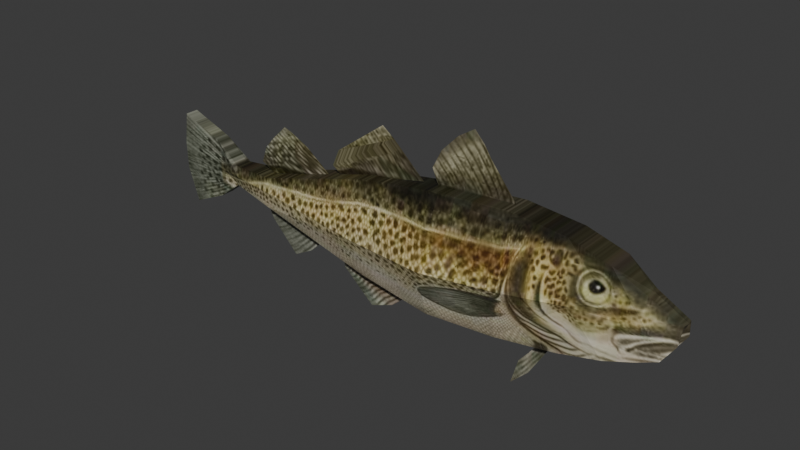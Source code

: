 # Source: bacalao.blend  (saved by Blender 5.2.45; exported with 4.5.12 LTS)
import bpy
from mathutils import Matrix  # noqa: F401  (used for matrix-valued properties, if any)

bpy.ops.wm.read_factory_settings(use_empty=True)
scene = bpy.context.scene
scene.name = 'Scene'

# ---- collections
col_collection = bpy.data.collections.new('Collection'); scene.collection.children.link(col_collection)

# ---- images (referenced by path relative to the original .blend; pixels are not part of the script)
import os
ASSET_DIR = os.environ.get("B2B_ASSET_DIR", "")  # directory of the original .blend (textures are referenced by path, not embedded)
HERE = os.path.dirname(os.path.abspath(__file__))  # packed textures are extracted next to this script under _unpacked/

def load_image(name, relpath, width, height, colorspace="sRGB"):
    """Load a texture the original file referenced (path relative to the .blend, or extracted next to this script)."""
    p = next((c for c in (os.path.join(HERE, relpath), os.path.join(ASSET_DIR, relpath)) if relpath and os.path.exists(c)), "")
    if p:
        img = bpy.data.images.load(p, check_existing=True)
        img.name = name
    else:  # same state as the original file: an image datablock whose file is absent (Cycles renders it pink)
        img = bpy.data.images.new(name, width, height)
        img.source = "FILE"
        img.filepath = "//" + (relpath or name)
    img.colorspace_settings.name = colorspace
    return img
img_bacalao_jpeg = load_image('bacalao.jpeg', '_unpacked/bacalao.138511d9.jpg', 738, 360, 'sRGB')

# ---- materials (node trees are filled in below, after node groups)
mat_material_001 = bpy.data.materials.new('Material.001')

# ---- material node trees
mat_material_001.use_nodes = True; mat_material_001.node_tree.nodes.clear()
_N = mat_material_001.node_tree.nodes; _L = mat_material_001.node_tree.links
n0 = _N.new('ShaderNodeBsdfPrincipled'); n0.name = 'Principled BSDF'; n0.location = (-200, 100)
n0.inputs[10].default_value = 0.005
n1 = _N.new('ShaderNodeOutputMaterial'); n1.name = 'Material Output'; n1.location = (200, 100)
n2 = _N.new('ShaderNodeTexImage'); n2.name = 'Image Texture'; n2.location = (-490, 75)
n2.image = img_bacalao_jpeg
_L.new(n0.outputs[0], n1.inputs[0])
_L.new(n2.outputs[0], n0.inputs[0])
n1.is_active_output = True

# ---- world
world_world = bpy.data.worlds.new('World'); scene.world = world_world
world_world.use_nodes = True; world_world.node_tree.nodes.clear()
_N = world_world.node_tree.nodes; _L = world_world.node_tree.links
n0 = _N.new('ShaderNodeOutputWorld'); n0.name = 'World Output'; n0.location = (200, 100)
n1 = _N.new('ShaderNodeBackground'); n1.name = 'Background'; n1.location = (-200, 100)
n1.inputs[0].default_value = (0.05088, 0.05088, 0.05088, 1.0)
_L.new(n1.outputs[0], n0.inputs[0])
n0.is_active_output = True
world_world.color = (0.05088, 0.05088, 0.05088)
world_world.sun_shadow_jitter_overblur = 0.0

# ---- meshes
me_plane = bpy.data.meshes.new('Plane')
me_plane.from_pydata([(-3.783, -0.3117, 0.0), (2.452, -0.8364, 0.0), (-3.77, 0.2771, 0.0), (2.522, 1.187, 0.0), (-0.09038, -1.134, 0.0), (-0.03781, 1.158, 0.0), (1.289, -1.026, 0.0), (1.474, 1.282, 0.0), (-1.477, 0.9281, 0.0), (-1.49, -0.9056, 0.0), (-4.691, -0.1772, 0.0), (-4.705, 0.2331, 0.0), (-5.876, -0.8609, 0.0), (-6.016, 0.9224, 0.0), (-5.165, 0.6099, 0.0), (-5.171, -0.5398, 0.0), (-6.096, -0.2074, 0.0), (-6.106, 0.3196, 0.0), (3.236, -0.6404, 0.0), (3.265, 0.9706, 0.0), (4.149, -0.2686, 0.0), (4.408, 0.3621, 0.0), (3.782, -0.4334, 0.0), (3.866, 0.6502, 0.0), (-3.783, -0.3117, 0.2467), (2.452, -0.8364, 0.2467), (-3.77, 0.2771, 0.2467), (2.522, 1.187, 0.2467), (-0.09038, -1.134, 0.2467), (-0.03781, 1.158, 0.2467), (1.289, -1.026, 0.2467), (1.474, 1.282, 0.2467), (-1.477, 0.9281, 0.2467), (-1.49, -0.9056, 0.2467), (-4.691, -0.1772, 0.1263), (-4.705, 0.2331, 0.1263), (-5.876, -0.8609, 0.1263), (-6.016, 0.9224, 0.1263), (-5.165, 0.6099, 0.1263), (-5.171, -0.5398, 0.1263), (-6.096, -0.2074, 0.1263), (-6.106, 0.3196, 0.1263), (3.236, -0.6404, 0.2467), (3.265, 0.9706, 0.2467), (4.149, -0.2686, 0.2467), (4.389, 0.3575, 0.1038), (3.782, -0.4334, 0.2467), (3.808, 0.6447, 0.1368), (-5.621, 0.0619, 0.0), (-6.101, 0.05151, 0.0), (4.276, 0.04127, 0.0), (-3.566, 0.05339, 0.3632), (2.717, 0.1864, 0.4499), (0.1751, -0.00735, 0.8067), (1.543, 0.09016, 0.6651), (-1.32, -0.02226, 0.6651), (-4.555, 0.06357, 0.2409), (-5.473, 0.09914, 0.1636), (-5.012, 0.06223, 0.1636), (-6.101, 0.05151, 0.1263), (3.483, 0.1463, 0.2863), (4.359, 0.03702, 0.1843), (3.932, 0.109, 0.2476), (-0.0542, 1.153, 0.0), (1.443, 1.283, 0.0), (-0.1759, 1.433, 0.0), (0.9479, 1.895, 0.0), (0.002594, 1.782, 0.0), (0.8181, 2.098, 0.0), (0.319, 2.106, 0.0), (0.6315, 2.301, 0.0), (-2.195, 0.7401, 0.0), (-0.3459, 1.135, 0.0), (-2.352, 0.8545, 0.0), (-0.8186, 1.571, 0.0), (-2.21, 1.172, 0.0), (-0.9673, 1.706, 0.0), (-0.8186, 1.571, 0.0), (-2.21, 1.172, 0.0), (-0.9673, 1.706, 0.0), (-1.717, 1.524, 0.0), (-1.717, 1.524, 0.0), (-1.211, 1.889, 0.0), (-3.811, 0.2746, 0.0), (-2.448, 0.6465, 0.0), (-4.115, 0.4267, 0.0), (-2.96, 1.024, 0.0), (-3.997, 0.7478, 0.0), (-3.321, 1.199, 0.0), (-3.783, 0.9845, 0.0), (-3.496, 1.261, 0.0), (-4.008, -0.4734, 0.0), (-2.959, -1.028, 0.0), (-3.608, -0.3608, 0.0), (-2.538, -0.6416, 0.0), (-3.901, -0.6819, 0.0), (-3.359, -1.242, 0.0), (-2.144, -0.9651, 0.0), (-1.029, -1.445, 0.0), (-1.92, -0.8175, 0.0), (-0.5763, -1.054, 0.0), (-2.123, -1.073, 0.0), (-1.496, -1.628, 0.0), (1.833, -1.212, 0.0), (1.832, -1.604, 0.0), (2.043, -0.9025, 0.0), (2.265, -0.8822, 0.0), (1.637, -1.449, 0.0), (1.501, -1.929, 0.0)], [], [(24, 33, 55, 51), (24, 51, 56, 34), (39, 58, 57, 36), (34, 56, 58, 39), (36, 57, 59, 40), (27, 52, 60, 43), (47, 62, 61, 45), (48, 49, 17, 13), (43, 60, 62, 47), (20, 50, 61, 44), (17, 49, 59, 41), (54, 52, 27, 31), (55, 53, 29, 32), (53, 54, 31, 29), (51, 55, 32, 26), (51, 26, 35, 56), (58, 38, 37, 57), (56, 35, 38, 58), (57, 37, 41, 59), (52, 25, 42, 60), (62, 46, 44, 61), (60, 42, 46, 62), (18, 22, 46, 42), (16, 12, 36, 40), (14, 13, 37, 38), (21, 23, 47, 45), (5, 8, 32, 29), (8, 2, 26, 32), (15, 10, 34, 39), (0, 9, 33, 24), (1, 18, 42, 25), (9, 4, 28, 33), (11, 14, 38, 35), (19, 3, 27, 43), (7, 5, 29, 31), (12, 15, 39, 36), (50, 21, 45, 61), (2, 11, 35, 26), (22, 20, 44, 46), (4, 6, 30, 28), (49, 16, 40, 59), (10, 0, 24, 34), (23, 19, 43, 47), (3, 7, 31, 27), (13, 17, 41, 37), (6, 1, 25, 30), (28, 30, 54, 53), (33, 28, 53, 55), (30, 25, 52, 54), (12, 16, 49, 48), (63, 64, 66, 65), (65, 66, 68, 67), (67, 68, 70, 69), (71, 72, 74, 73), (73, 74, 76, 75), (76, 74, 77, 79), (75, 76, 79, 78), (75, 78, 81, 80), (78, 79, 82, 81), (83, 84, 86, 85), (85, 86, 88, 87), (87, 88, 90, 89), (91, 92, 94, 93), (92, 91, 95, 96), (97, 98, 100, 99), (98, 97, 101, 102), (103, 104, 106, 105), (104, 103, 107, 108)])
_uv = me_plane.uv_layers.new(name='UVMap')
_uv.uv.foreach_set('vector', [0.2915, 0.5041, 0.4655, 0.4135, 0.478, 0.5483, 0.3056, 0.5529, 0.2915, 0.5041, 0.3056, 0.5529, 0.2086, 0.5654, 0.1997, 0.5332, 0.1683, 0.4846, 0.1787, 0.5652, 0.1486, 0.5701, 0.1223, 0.4417, 0.1997, 0.5332, 0.2086, 0.5654, 0.1787, 0.5652, 0.1683, 0.4846, 0.1223, 0.4417, 0.1486, 0.5701, 0.1076, 0.5638, 0.108, 0.5291, 0.783, 0.7129, 0.7957, 0.579, 0.8457, 0.5737, 0.8315, 0.684, 0.8669, 0.6404, 0.875, 0.5687, 0.9029, 0.5591, 0.9049, 0.6019, 0.139, 0.5652, 0.1076, 0.5638, 0.1073, 0.5996, 0.1132, 0.6803, 0.8315, 0.684, 0.8457, 0.5737, 0.875, 0.5687, 0.8669, 0.6404, 0.8891, 0.5182, 0.8975, 0.5596, 0.9029, 0.5591, 0.8891, 0.5182, 0.1073, 0.5996, 0.1076, 0.5638, 0.1076, 0.5638, 0.1073, 0.5996, 0.6771, 0.5967, 0.7957, 0.579, 0.783, 0.7129, 0.6725, 0.7562, 0.478, 0.5483, 0.5878, 0.5837, 0.5739, 0.7396, 0.4678, 0.6755, 0.5878, 0.5837, 0.6771, 0.5967, 0.6725, 0.7562, 0.5739, 0.7396, 0.3056, 0.5529, 0.478, 0.5483, 0.4678, 0.6755, 0.2923, 0.5828, 0.3056, 0.5529, 0.2923, 0.5828, 0.1987, 0.5881, 0.2086, 0.5654, 0.1787, 0.5652, 0.1687, 0.6385, 0.1132, 0.6803, 0.1486, 0.5701, 0.2086, 0.5654, 0.1987, 0.5881, 0.1687, 0.6385, 0.1787, 0.5652, 0.1486, 0.5701, 0.1132, 0.6803, 0.1073, 0.5996, 0.1076, 0.5638, 0.7957, 0.579, 0.7526, 0.4227, 0.8296, 0.4684, 0.8457, 0.5737, 0.875, 0.5687, 0.8652, 0.4961, 0.8891, 0.5182, 0.9029, 0.5591, 0.8457, 0.5737, 0.8296, 0.4684, 0.8652, 0.4961, 0.875, 0.5687, 0.8296, 0.4684, 0.8652, 0.4961, 0.8652, 0.4961, 0.8296, 0.4684, 0.108, 0.5291, 0.1223, 0.4417, 0.1223, 0.4417, 0.108, 0.5291, 0.1687, 0.6385, 0.1132, 0.6803, 0.1132, 0.6803, 0.1687, 0.6385, 0.9061, 0.6026, 0.8707, 0.6411, 0.8669, 0.6404, 0.9049, 0.6019, 0.5739, 0.7396, 0.4678, 0.6755, 0.4678, 0.6755, 0.5739, 0.7396, 0.4678, 0.6755, 0.2923, 0.5828, 0.2923, 0.5828, 0.4678, 0.6755, 0.1683, 0.4846, 0.1997, 0.5332, 0.1997, 0.5332, 0.1683, 0.4846, 0.2915, 0.5041, 0.4655, 0.4135, 0.4655, 0.4135, 0.2915, 0.5041, 0.7526, 0.4227, 0.8296, 0.4684, 0.8296, 0.4684, 0.7526, 0.4227, 0.4655, 0.4135, 0.5867, 0.3829, 0.5867, 0.3829, 0.4655, 0.4135, 0.1987, 0.5881, 0.1687, 0.6385, 0.1687, 0.6385, 0.1987, 0.5881, 0.8315, 0.684, 0.783, 0.7129, 0.783, 0.7129, 0.8315, 0.684, 0.6725, 0.7562, 0.5739, 0.7396, 0.5739, 0.7396, 0.6725, 0.7562, 0.1223, 0.4417, 0.1683, 0.4846, 0.1683, 0.4846, 0.1223, 0.4417, 0.8975, 0.5596, 0.9061, 0.6026, 0.9049, 0.6019, 0.9029, 0.5591, 0.2923, 0.5828, 0.1987, 0.5881, 0.1987, 0.5881, 0.2923, 0.5828, 0.8652, 0.4961, 0.8891, 0.5182, 0.8891, 0.5182, 0.8652, 0.4961, 0.5867, 0.3829, 0.6768, 0.3973, 0.6768, 0.3973, 0.5867, 0.3829, 0.1076, 0.5638, 0.108, 0.5291, 0.108, 0.5291, 0.1076, 0.5638, 0.1997, 0.5332, 0.2915, 0.5041, 0.2915, 0.5041, 0.1997, 0.5332, 0.8707, 0.6411, 0.8315, 0.684, 0.8315, 0.684, 0.8669, 0.6404, 0.783, 0.7129, 0.6725, 0.7562, 0.6725, 0.7562, 0.783, 0.7129, 0.1132, 0.6803, 0.1073, 0.5996, 0.1073, 0.5996, 0.1132, 0.6803, 0.6768, 0.3973, 0.7526, 0.4227, 0.7526, 0.4227, 0.6768, 0.3973, 0.5867, 0.3829, 0.6768, 0.3973, 0.6771, 0.5967, 0.5878, 0.5837, 0.4655, 0.4135, 0.5867, 0.3829, 0.5878, 0.5837, 0.478, 0.5483, 0.6768, 0.3973, 0.7526, 0.4227, 0.7957, 0.579, 0.6771, 0.5967, 0.1223, 0.4417, 0.108, 0.5291, 0.1076, 0.5638, 0.139, 0.5652, 0.5728, 0.7389, 0.6705, 0.7563, 0.6382, 0.8383, 0.5649, 0.7764, 0.5649, 0.7764, 0.6382, 0.8383, 0.6297, 0.8654, 0.5765, 0.8231, 0.5765, 0.8231, 0.6297, 0.8654, 0.6176, 0.8926, 0.5972, 0.8665, 0.4098, 0.668, 0.5289, 0.7342, 0.515, 0.7619, 0.4033, 0.6935, 0.4033, 0.6935, 0.515, 0.7619, 0.515, 0.7619, 0.4033, 0.6935, 0.515, 0.7619, 0.515, 0.7619, 0.515, 0.7619, 0.515, 0.7619, 0.4033, 0.6935, 0.515, 0.7619, 0.515, 0.7619, 0.4033, 0.6935, 0.4033, 0.6935, 0.4033, 0.6935, 0.4033, 0.6935, 0.4033, 0.6935, 0.4199, 0.7082, 0.501, 0.7796, 0.4851, 0.8041, 0.4521, 0.7552, 0.2896, 0.5825, 0.3502, 0.6489, 0.3452, 0.6828, 0.2698, 0.6029, 0.2698, 0.6029, 0.3452, 0.6828, 0.3216, 0.7062, 0.2775, 0.6458, 0.2775, 0.6458, 0.3216, 0.7062, 0.3102, 0.7144, 0.2915, 0.6775, 0.2767, 0.4824, 0.3452, 0.4082, 0.3727, 0.4599, 0.3029, 0.4975, 0.3452, 0.4082, 0.2767, 0.4824, 0.2837, 0.4545, 0.3191, 0.3795, 0.4229, 0.4055, 0.4956, 0.3413, 0.5265, 0.4103, 0.4388, 0.4419, 0.4956, 0.3413, 0.4229, 0.4055, 0.4147, 0.3827, 0.4557, 0.3085, 0.7123, 0.3724, 0.7122, 0.32, 0.7404, 0.4166, 0.726, 0.4139, 0.7122, 0.32, 0.7123, 0.3724, 0.6995, 0.3408, 0.6906, 0.2765])
me_plane.materials.append(mat_material_001)
me_plane.update()

# ---- objects
ob_empty = bpy.data.objects.new('Empty', img_bacalao_jpeg)
ob_plane = bpy.data.objects.new('Plane', me_plane)

# ---- transforms, parenting, visibility, modifiers, constraints
ob_empty.location = (0.0, 10.27, 3.196)
ob_empty.rotation_euler = (1.571, -0.0, -0.0)
ob_empty.scale = (2.606, 2.606, 2.606)
ob_empty.empty_display_type = 'IMAGE'
ob_empty.empty_display_size = 5.0
ob_plane.location = (0.8879, -4.725e-07, 3.516)
ob_plane.rotation_euler = (1.571, -0.0, 0.0)
_m = ob_plane.modifiers.new('Mirror', 'MIRROR')
_m.use_axis = (False, False, True)
_m.use_clip = True

# ---- collection membership
col_collection.objects.link(ob_empty)
col_collection.objects.link(ob_plane)

# ---- scene / render settings (as saved in the file)
scene.frame_start = 1; scene.frame_end = 250; scene.frame_set(1)
scene.render.engine = 'BLENDER_EEVEE_NEXT'
scene.render.bake_bias = 0.0
scene.render.bake_samples = 0
scene.render.compositor_device = 'GPU'
scene.eevee.use_volume_custom_range = False
scene.eevee.fast_gi_thickness_near = 0.1
scene.eevee.fast_gi_thickness_far = 0.0
scene.eevee.ray_tracing_options.screen_trace_thickness = 0.1
bpy.context.view_layer.update()

# ---- added for rendering (the .blend has no active camera and no usable light): camera, sun
cam_auto = bpy.data.cameras.new('AutoCamera')
cam_auto.lens = 50.0
cam_auto.sensor_width = 36.0
cam_auto.clip_end = 1000.0
ob_auto_camera = bpy.data.objects.new('AutoCamera', cam_auto)
scene.collection.objects.link(ob_auto_camera)
ob_auto_camera.location = (10.6303, -12.71, 12.1757)
ob_auto_camera.rotation_euler = (1.09748, -7.21219e-08, 0.694738)
scene.camera = ob_auto_camera
light_auto_sun = bpy.data.lights.new('AutoSun', 'SUN')
light_auto_sun.energy = 3.0
light_auto_sun.angle = 0.0523599
ob_auto_sun = bpy.data.objects.new('AutoSun', light_auto_sun)
scene.collection.objects.link(ob_auto_sun)
ob_auto_sun.rotation_euler = (0.872665, 0.174533, 0.523599)
bpy.context.view_layer.update()
